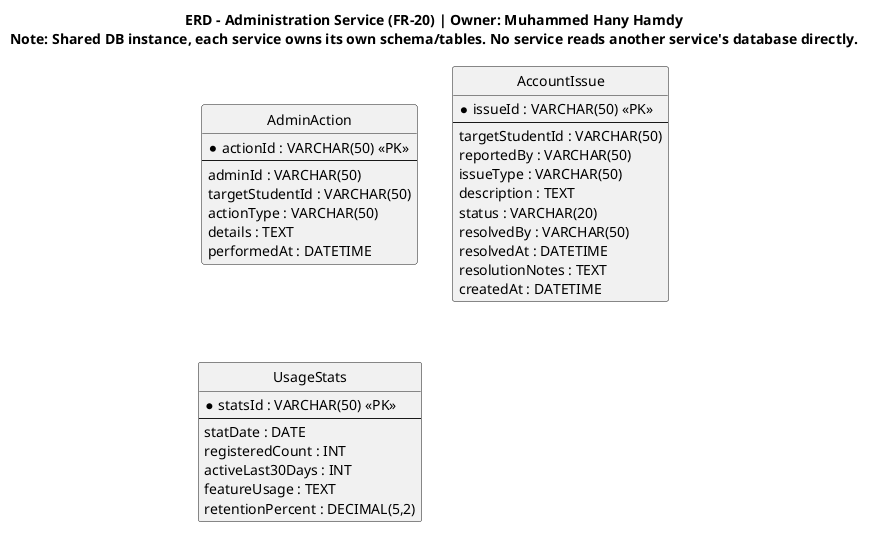

The diagram above was rendered by PlantUML. Its source (embedded in the PNG):
@startuml administration-service-erd
hide circle
skinparam linetype ortho

title ERD - Administration Service (FR-20) | Owner: Muhammed Hany Hamdy\nNote: Shared DB instance, each service owns its own schema/tables. No service reads another service's database directly.

entity "AdminAction" as AdminAction {
  * actionId : VARCHAR(50) <<PK>>
  --
  adminId : VARCHAR(50)
  targetStudentId : VARCHAR(50)
  actionType : VARCHAR(50)
  details : TEXT
  performedAt : DATETIME
}

entity "AccountIssue" as AccountIssue {
  * issueId : VARCHAR(50) <<PK>>
  --
  targetStudentId : VARCHAR(50)
  reportedBy : VARCHAR(50)
  issueType : VARCHAR(50)
  description : TEXT
  status : VARCHAR(20)
  resolvedBy : VARCHAR(50)
  resolvedAt : DATETIME
  resolutionNotes : TEXT
  createdAt : DATETIME
}

entity "UsageStats" as UsageStats {
  * statsId : VARCHAR(50) <<PK>>
  --
  statDate : DATE
  registeredCount : INT
  activeLast30Days : INT
  featureUsage : TEXT
  retentionPercent : DECIMAL(5,2)
}

' Note: studentId/adminId references are logical (no cross-service FK)
@enduml